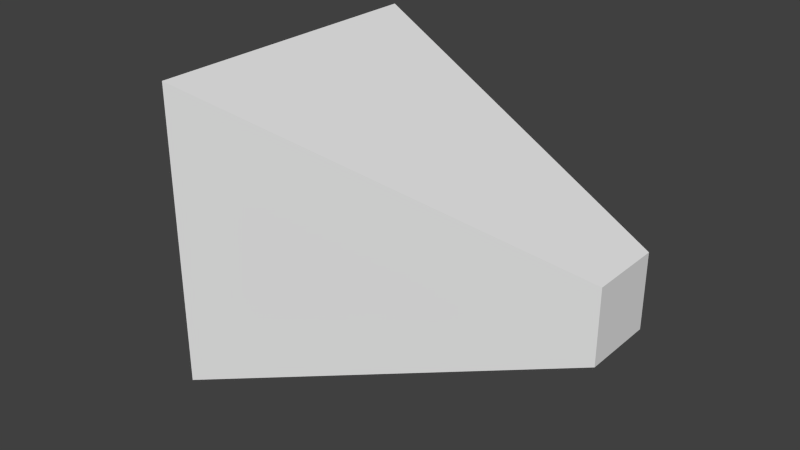 # Source: PlayerBullet.blend  (saved by Blender 2.76.0; exported with 4.5.12 LTS)
import bpy
from mathutils import Matrix  # noqa: F401  (used for matrix-valued properties, if any)

bpy.ops.wm.read_factory_settings(use_empty=True)
scene = bpy.context.scene
scene.name = 'Scene'

# ---- collections
col_collection_1 = bpy.data.collections.new('Collection 1'); scene.collection.children.link(col_collection_1)

# ---- materials (node trees are filled in below, after node groups)
mat_material = bpy.data.materials.new('Material')
mat_material.alpha_threshold = 0.0
mat_material.use_transparent_shadow = False
mat_material.roughness = 0.5
mat_material.line_color = (0.0, 0.0, 0.0, 1.0)

# ---- material node trees

# ---- world
world_world = bpy.data.worlds.new('World'); scene.world = world_world
world_world.color = (0.05088, 0.05088, 0.05088)
world_world.use_sun_shadow = False
world_world.sun_shadow_jitter_overblur = 0.0
world_world.cycles.sampling_method = 'MANUAL'
world_world.cycles.sample_map_resolution = 256

# ---- meshes
me_cube = bpy.data.meshes.new('Cube')
me_cube.from_pydata([(1.0, 0.2012, -0.2012), (1.0, -0.2012, -0.2012), (-1.0, -0.8279, -0.8279), (-1.0, 0.8279, -0.8279), (1.0, 0.2012, 0.2012), (1.0, -0.2012, 0.2012), (-1.0, -0.8279, 0.8279), (-1.0, 0.8279, 0.8279), (-1.544, -0.3901, -0.3901), (-1.544, 0.3901, -0.3901), (-1.544, -0.3901, 0.3901), (-1.544, 0.3901, 0.3901)], [], [(0, 1, 2, 3), (4, 7, 6, 5), (0, 4, 5, 1), (1, 5, 6, 2), (7, 3, 9, 11), (4, 0, 3, 7), (8, 10, 11, 9), (3, 2, 8, 9), (2, 6, 10, 8), (6, 7, 11, 10)])
me_cube.materials.append(mat_material)
me_cube.use_remesh_preserve_volume = False
me_cube.use_remesh_preserve_attributes = False
me_cube.use_mirror_vertex_groups = False
me_cube.update()

# ---- objects
ob_bullet = bpy.data.objects.new('Bullet', me_cube)

# ---- transforms, parenting, visibility, modifiers, constraints
ob_bullet.location = (0.0, 0.0, 0.0)
ob_bullet.lock_rotations_4d = False
ob_bullet.empty_display_type = 'ARROWS'
ob_bullet.lineart.crease_threshold = 0.0

# ---- collection membership
col_collection_1.objects.link(ob_bullet)

# ---- scene / render settings (as saved in the file)
scene.frame_start = 1; scene.frame_end = 250; scene.frame_set(1)
scene.render.engine = 'BLENDER_EEVEE_NEXT'
scene.render.resolution_percentage = 50
scene.render.dither_intensity = 0.0
scene.cycles.use_denoising = False
scene.cycles.samples = 10
scene.cycles.sampling_pattern = 'TABULATED_SOBOL'
scene.cycles.light_sampling_threshold = 0.0
scene.cycles.use_adaptive_sampling = False
scene.cycles.use_light_tree = False
scene.cycles.blur_glossy = 0.0
scene.cycles.pixel_filter_type = 'GAUSSIAN'
scene.cycles.sample_clamp_indirect = 0.0
scene.view_settings.view_transform = 'Standard'
bpy.context.view_layer.update()

# ---- added for rendering (the .blend has no active camera and no usable light): camera, sun
cam_auto = bpy.data.cameras.new('AutoCamera')
cam_auto.lens = 50.0
cam_auto.sensor_width = 36.0
cam_auto.clip_end = 1000.0
ob_auto_camera = bpy.data.objects.new('AutoCamera', cam_auto)
scene.collection.objects.link(ob_auto_camera)
ob_auto_camera.location = (2.92707, -3.83864, 2.55909)
ob_auto_camera.rotation_euler = (1.09748, -7.21219e-08, 0.694738)
scene.camera = ob_auto_camera
light_auto_sun = bpy.data.lights.new('AutoSun', 'SUN')
light_auto_sun.energy = 3.0
light_auto_sun.angle = 0.0523599
ob_auto_sun = bpy.data.objects.new('AutoSun', light_auto_sun)
scene.collection.objects.link(ob_auto_sun)
ob_auto_sun.rotation_euler = (0.872665, 0.174533, 0.523599)
bpy.context.view_layer.update()
